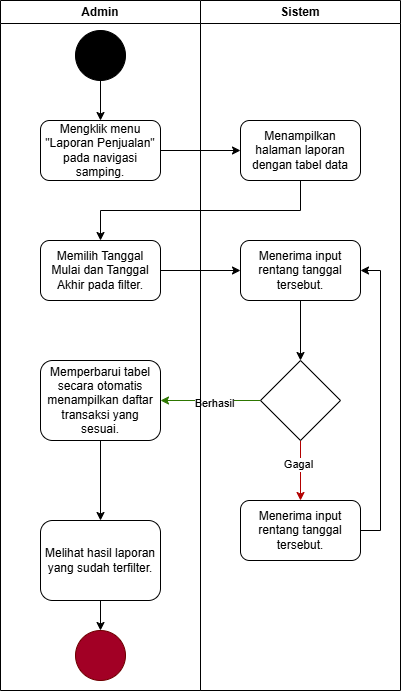

The diagram above was exported from draw.io. Its source (the exported page's mxGraphModel, read from the mxfile embedded in the PNG):
<mxGraphModel dx="1042" dy="626" grid="1" gridSize="10" guides="1" tooltips="1" connect="1" arrows="1" fold="1" page="1" pageScale="1" pageWidth="850" pageHeight="1100" math="0" shadow="0">
  <root>
    <mxCell id="0" />
    <mxCell id="1" parent="0" />
    <mxCell id="VJxckHa7TfuZnxMaonE9-3" value="" style="edgeStyle=orthogonalEdgeStyle;rounded=0;orthogonalLoop=1;jettySize=auto;html=1;" edge="1" parent="1" source="VJxckHa7TfuZnxMaonE9-1" target="VJxckHa7TfuZnxMaonE9-2">
      <mxGeometry relative="1" as="geometry" />
    </mxCell>
    <mxCell id="VJxckHa7TfuZnxMaonE9-1" value="Mengklik menu &quot;Laporan Penjualan&quot; pada navigasi samping." style="rounded=1;whiteSpace=wrap;html=1;" vertex="1" parent="1">
      <mxGeometry x="70" y="160" width="120" height="60" as="geometry" />
    </mxCell>
    <mxCell id="VJxckHa7TfuZnxMaonE9-5" value="" style="edgeStyle=orthogonalEdgeStyle;rounded=0;orthogonalLoop=1;jettySize=auto;html=1;" edge="1" parent="1" source="VJxckHa7TfuZnxMaonE9-2" target="VJxckHa7TfuZnxMaonE9-4">
      <mxGeometry relative="1" as="geometry">
        <Array as="points">
          <mxPoint x="330" y="250" />
          <mxPoint x="130" y="250" />
        </Array>
      </mxGeometry>
    </mxCell>
    <mxCell id="VJxckHa7TfuZnxMaonE9-2" value="Menampilkan halaman laporan dengan tabel data" style="rounded=1;whiteSpace=wrap;html=1;" vertex="1" parent="1">
      <mxGeometry x="270" y="160" width="120" height="60" as="geometry" />
    </mxCell>
    <mxCell id="VJxckHa7TfuZnxMaonE9-7" value="" style="edgeStyle=orthogonalEdgeStyle;rounded=0;orthogonalLoop=1;jettySize=auto;html=1;" edge="1" parent="1" source="VJxckHa7TfuZnxMaonE9-4" target="VJxckHa7TfuZnxMaonE9-6">
      <mxGeometry relative="1" as="geometry" />
    </mxCell>
    <mxCell id="VJxckHa7TfuZnxMaonE9-4" value="Memilih Tanggal Mulai dan Tanggal Akhir pada filter." style="rounded=1;whiteSpace=wrap;html=1;" vertex="1" parent="1">
      <mxGeometry x="70" y="280" width="120" height="60" as="geometry" />
    </mxCell>
    <mxCell id="VJxckHa7TfuZnxMaonE9-12" style="edgeStyle=orthogonalEdgeStyle;rounded=0;orthogonalLoop=1;jettySize=auto;html=1;exitX=0.5;exitY=1;exitDx=0;exitDy=0;entryX=0.5;entryY=0;entryDx=0;entryDy=0;" edge="1" parent="1" source="VJxckHa7TfuZnxMaonE9-6" target="VJxckHa7TfuZnxMaonE9-8">
      <mxGeometry relative="1" as="geometry" />
    </mxCell>
    <mxCell id="VJxckHa7TfuZnxMaonE9-6" value="Menerima input rentang tanggal tersebut." style="rounded=1;whiteSpace=wrap;html=1;" vertex="1" parent="1">
      <mxGeometry x="270" y="280" width="120" height="60" as="geometry" />
    </mxCell>
    <mxCell id="VJxckHa7TfuZnxMaonE9-11" style="edgeStyle=orthogonalEdgeStyle;rounded=0;orthogonalLoop=1;jettySize=auto;html=1;exitX=0;exitY=0.5;exitDx=0;exitDy=0;entryX=1;entryY=0.5;entryDx=0;entryDy=0;fillColor=#60a917;strokeColor=#2D7600;" edge="1" parent="1" source="VJxckHa7TfuZnxMaonE9-8" target="VJxckHa7TfuZnxMaonE9-10">
      <mxGeometry relative="1" as="geometry" />
    </mxCell>
    <mxCell id="VJxckHa7TfuZnxMaonE9-16" value="Berhasil" style="edgeLabel;html=1;align=center;verticalAlign=middle;resizable=0;points=[];" vertex="1" connectable="0" parent="VJxckHa7TfuZnxMaonE9-11">
      <mxGeometry x="-0.068" y="2" relative="1" as="geometry">
        <mxPoint as="offset" />
      </mxGeometry>
    </mxCell>
    <mxCell id="VJxckHa7TfuZnxMaonE9-13" style="edgeStyle=orthogonalEdgeStyle;rounded=0;orthogonalLoop=1;jettySize=auto;html=1;exitX=0.5;exitY=1;exitDx=0;exitDy=0;entryX=0.5;entryY=0;entryDx=0;entryDy=0;fillColor=#e51400;strokeColor=#B20000;" edge="1" parent="1" source="VJxckHa7TfuZnxMaonE9-8" target="VJxckHa7TfuZnxMaonE9-9">
      <mxGeometry relative="1" as="geometry" />
    </mxCell>
    <mxCell id="VJxckHa7TfuZnxMaonE9-15" value="No" style="edgeLabel;html=1;align=center;verticalAlign=middle;resizable=0;points=[];" vertex="1" connectable="0" parent="VJxckHa7TfuZnxMaonE9-13">
      <mxGeometry x="-0.1867" y="-3" relative="1" as="geometry">
        <mxPoint as="offset" />
      </mxGeometry>
    </mxCell>
    <mxCell id="VJxckHa7TfuZnxMaonE9-17" value="Gagal" style="edgeLabel;html=1;align=center;verticalAlign=middle;resizable=0;points=[];" vertex="1" connectable="0" parent="VJxckHa7TfuZnxMaonE9-13">
      <mxGeometry x="-0.22" y="-3" relative="1" as="geometry">
        <mxPoint as="offset" />
      </mxGeometry>
    </mxCell>
    <mxCell id="VJxckHa7TfuZnxMaonE9-8" value="" style="rhombus;whiteSpace=wrap;html=1;" vertex="1" parent="1">
      <mxGeometry x="290" y="400" width="80" height="80" as="geometry" />
    </mxCell>
    <mxCell id="VJxckHa7TfuZnxMaonE9-14" style="edgeStyle=orthogonalEdgeStyle;rounded=0;orthogonalLoop=1;jettySize=auto;html=1;exitX=1;exitY=0.5;exitDx=0;exitDy=0;entryX=1;entryY=0.5;entryDx=0;entryDy=0;" edge="1" parent="1" source="VJxckHa7TfuZnxMaonE9-9" target="VJxckHa7TfuZnxMaonE9-6">
      <mxGeometry relative="1" as="geometry" />
    </mxCell>
    <mxCell id="VJxckHa7TfuZnxMaonE9-9" value="Menerima input rentang tanggal tersebut." style="rounded=1;whiteSpace=wrap;html=1;" vertex="1" parent="1">
      <mxGeometry x="270" y="540" width="120" height="60" as="geometry" />
    </mxCell>
    <mxCell id="VJxckHa7TfuZnxMaonE9-19" value="" style="edgeStyle=orthogonalEdgeStyle;rounded=0;orthogonalLoop=1;jettySize=auto;html=1;" edge="1" parent="1" source="VJxckHa7TfuZnxMaonE9-10" target="VJxckHa7TfuZnxMaonE9-18">
      <mxGeometry relative="1" as="geometry" />
    </mxCell>
    <mxCell id="VJxckHa7TfuZnxMaonE9-10" value="Memperbarui tabel secara otomatis menampilkan daftar transaksi yang sesuai." style="rounded=1;whiteSpace=wrap;html=1;" vertex="1" parent="1">
      <mxGeometry x="70" y="400" width="120" height="80" as="geometry" />
    </mxCell>
    <mxCell id="VJxckHa7TfuZnxMaonE9-22" style="edgeStyle=orthogonalEdgeStyle;rounded=0;orthogonalLoop=1;jettySize=auto;html=1;exitX=0.5;exitY=1;exitDx=0;exitDy=0;entryX=0.5;entryY=0;entryDx=0;entryDy=0;" edge="1" parent="1" source="VJxckHa7TfuZnxMaonE9-18" target="VJxckHa7TfuZnxMaonE9-21">
      <mxGeometry relative="1" as="geometry" />
    </mxCell>
    <mxCell id="VJxckHa7TfuZnxMaonE9-18" value="Melihat hasil laporan yang sudah terfilter." style="rounded=1;whiteSpace=wrap;html=1;" vertex="1" parent="1">
      <mxGeometry x="70" y="560" width="120" height="80" as="geometry" />
    </mxCell>
    <mxCell id="VJxckHa7TfuZnxMaonE9-23" style="edgeStyle=orthogonalEdgeStyle;rounded=0;orthogonalLoop=1;jettySize=auto;html=1;exitX=0.5;exitY=1;exitDx=0;exitDy=0;entryX=0.5;entryY=0;entryDx=0;entryDy=0;" edge="1" parent="1" source="VJxckHa7TfuZnxMaonE9-20" target="VJxckHa7TfuZnxMaonE9-1">
      <mxGeometry relative="1" as="geometry" />
    </mxCell>
    <mxCell id="VJxckHa7TfuZnxMaonE9-20" value="" style="ellipse;whiteSpace=wrap;html=1;aspect=fixed;fillColor=#000000;" vertex="1" parent="1">
      <mxGeometry x="105" y="70" width="50" height="50" as="geometry" />
    </mxCell>
    <mxCell id="VJxckHa7TfuZnxMaonE9-21" value="" style="ellipse;whiteSpace=wrap;html=1;aspect=fixed;fillColor=#a20025;fontColor=#ffffff;strokeColor=#6F0000;" vertex="1" parent="1">
      <mxGeometry x="105" y="670" width="50" height="50" as="geometry" />
    </mxCell>
    <mxCell id="GF7cC0Z86JlSnWeJd-Vk-1" value="Admin" style="swimlane;whiteSpace=wrap;html=1;" vertex="1" parent="1">
      <mxGeometry x="30" y="40" width="200" height="690" as="geometry" />
    </mxCell>
    <mxCell id="GF7cC0Z86JlSnWeJd-Vk-2" value="Sistem" style="swimlane;whiteSpace=wrap;html=1;startSize=23;" vertex="1" parent="1">
      <mxGeometry x="230" y="40" width="200" height="690" as="geometry" />
    </mxCell>
  </root>
</mxGraphModel>